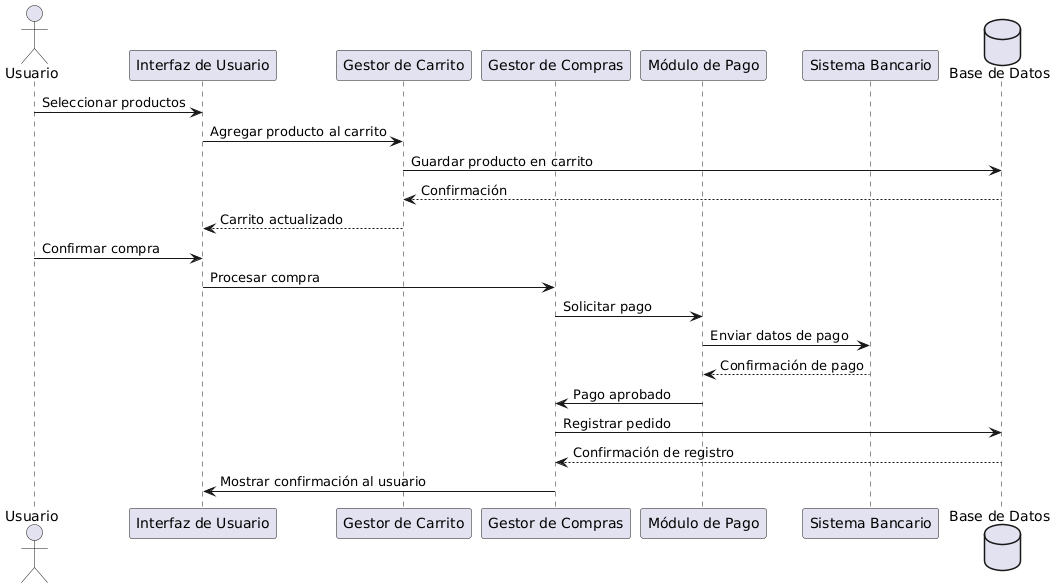

The diagram above was rendered by PlantUML. Its source (embedded in the PNG):
@startuml
actor Usuario as U
participant "Interfaz de Usuario" as IU
participant "Gestor de Carrito" as GC
participant "Gestor de Compras" as GCO
participant "Módulo de Pago" as MP
participant "Sistema Bancario" as SB
database "Base de Datos" as BD

U -> IU : Seleccionar productos
IU -> GC : Agregar producto al carrito
GC -> BD : Guardar producto en carrito
BD --> GC : Confirmación
GC --> IU : Carrito actualizado

U -> IU : Confirmar compra
IU -> GCO : Procesar compra
GCO -> MP : Solicitar pago
MP -> SB : Enviar datos de pago
SB --> MP : Confirmación de pago

MP -> GCO : Pago aprobado
GCO -> BD : Registrar pedido
BD --> GCO : Confirmación de registro
GCO -> IU : Mostrar confirmación al usuario
@enduml